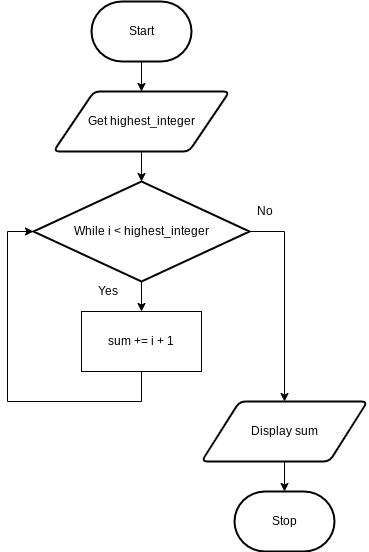

The diagram above was exported from draw.io. Its source (the exported page's mxGraphModel, read from the mxfile embedded in the PNG):
<mxGraphModel dx="1074" dy="709" grid="1" gridSize="10" guides="1" tooltips="1" connect="1" arrows="1" fold="1" page="1" pageScale="1" pageWidth="827" pageHeight="1169" math="0" shadow="0">
  <root>
    <mxCell id="7Z-LrOooxTyzb09muiCP-0" />
    <mxCell id="7Z-LrOooxTyzb09muiCP-1" parent="7Z-LrOooxTyzb09muiCP-0" />
    <mxCell id="7Z-LrOooxTyzb09muiCP-7" value="" style="edgeStyle=none;html=1;" parent="7Z-LrOooxTyzb09muiCP-1" source="7Z-LrOooxTyzb09muiCP-2" target="7Z-LrOooxTyzb09muiCP-3" edge="1">
      <mxGeometry relative="1" as="geometry" />
    </mxCell>
    <mxCell id="7Z-LrOooxTyzb09muiCP-2" value="Start" style="strokeWidth=2;html=1;shape=mxgraph.flowchart.terminator;whiteSpace=wrap;" parent="7Z-LrOooxTyzb09muiCP-1" vertex="1">
      <mxGeometry x="364" y="80" width="100" height="60" as="geometry" />
    </mxCell>
    <mxCell id="7Z-LrOooxTyzb09muiCP-8" value="" style="edgeStyle=none;html=1;" parent="7Z-LrOooxTyzb09muiCP-1" source="7Z-LrOooxTyzb09muiCP-3" edge="1">
      <mxGeometry relative="1" as="geometry">
        <mxPoint x="414" y="260" as="targetPoint" />
      </mxGeometry>
    </mxCell>
    <mxCell id="7Z-LrOooxTyzb09muiCP-3" value="Get highest_integer" style="shape=parallelogram;html=1;strokeWidth=2;perimeter=parallelogramPerimeter;whiteSpace=wrap;rounded=1;arcSize=12;size=0.23;" parent="7Z-LrOooxTyzb09muiCP-1" vertex="1">
      <mxGeometry x="326" y="170" width="176" height="60" as="geometry" />
    </mxCell>
    <mxCell id="7Z-LrOooxTyzb09muiCP-10" value="" style="edgeStyle=none;html=1;" parent="7Z-LrOooxTyzb09muiCP-1" source="7Z-LrOooxTyzb09muiCP-5" target="7Z-LrOooxTyzb09muiCP-6" edge="1">
      <mxGeometry relative="1" as="geometry" />
    </mxCell>
    <mxCell id="7Z-LrOooxTyzb09muiCP-5" value="Display sum" style="shape=parallelogram;html=1;strokeWidth=2;perimeter=parallelogramPerimeter;whiteSpace=wrap;rounded=1;arcSize=12;size=0.23;" parent="7Z-LrOooxTyzb09muiCP-1" vertex="1">
      <mxGeometry x="474" y="480" width="166" height="60" as="geometry" />
    </mxCell>
    <mxCell id="7Z-LrOooxTyzb09muiCP-6" value="Stop" style="strokeWidth=2;html=1;shape=mxgraph.flowchart.terminator;whiteSpace=wrap;" parent="7Z-LrOooxTyzb09muiCP-1" vertex="1">
      <mxGeometry x="507" y="570" width="100" height="60" as="geometry" />
    </mxCell>
    <mxCell id="MOUtv0S8QODSTcQ69L8f-2" value="" style="edgeStyle=none;html=1;" edge="1" parent="7Z-LrOooxTyzb09muiCP-1" source="MOUtv0S8QODSTcQ69L8f-0" target="MOUtv0S8QODSTcQ69L8f-1">
      <mxGeometry relative="1" as="geometry" />
    </mxCell>
    <mxCell id="MOUtv0S8QODSTcQ69L8f-6" style="edgeStyle=orthogonalEdgeStyle;rounded=0;html=1;entryX=0.5;entryY=0;entryDx=0;entryDy=0;" edge="1" parent="7Z-LrOooxTyzb09muiCP-1" source="MOUtv0S8QODSTcQ69L8f-0" target="7Z-LrOooxTyzb09muiCP-5">
      <mxGeometry relative="1" as="geometry">
        <Array as="points">
          <mxPoint x="557" y="310" />
        </Array>
      </mxGeometry>
    </mxCell>
    <mxCell id="MOUtv0S8QODSTcQ69L8f-0" value="While i &amp;lt; highest_integer" style="strokeWidth=2;html=1;shape=mxgraph.flowchart.decision;whiteSpace=wrap;" vertex="1" parent="7Z-LrOooxTyzb09muiCP-1">
      <mxGeometry x="306" y="260" width="216" height="100" as="geometry" />
    </mxCell>
    <mxCell id="MOUtv0S8QODSTcQ69L8f-3" style="edgeStyle=orthogonalEdgeStyle;html=1;entryX=0;entryY=0.5;entryDx=0;entryDy=0;entryPerimeter=0;rounded=0;" edge="1" parent="7Z-LrOooxTyzb09muiCP-1" source="MOUtv0S8QODSTcQ69L8f-1" target="MOUtv0S8QODSTcQ69L8f-0">
      <mxGeometry relative="1" as="geometry">
        <Array as="points">
          <mxPoint x="414" y="480" />
          <mxPoint x="280" y="480" />
          <mxPoint x="280" y="310" />
        </Array>
      </mxGeometry>
    </mxCell>
    <mxCell id="MOUtv0S8QODSTcQ69L8f-1" value="sum += i + 1" style="rounded=0;whiteSpace=wrap;html=1;" vertex="1" parent="7Z-LrOooxTyzb09muiCP-1">
      <mxGeometry x="354" y="390" width="120" height="60" as="geometry" />
    </mxCell>
    <mxCell id="MOUtv0S8QODSTcQ69L8f-4" value="Yes" style="text;html=1;align=center;verticalAlign=middle;resizable=0;points=[];autosize=1;strokeColor=none;fillColor=none;" vertex="1" parent="7Z-LrOooxTyzb09muiCP-1">
      <mxGeometry x="360" y="360" width="40" height="20" as="geometry" />
    </mxCell>
    <mxCell id="MOUtv0S8QODSTcQ69L8f-5" value="No" style="text;html=1;align=center;verticalAlign=middle;resizable=0;points=[];autosize=1;strokeColor=none;fillColor=none;" vertex="1" parent="7Z-LrOooxTyzb09muiCP-1">
      <mxGeometry x="522" y="280" width="30" height="20" as="geometry" />
    </mxCell>
  </root>
</mxGraphModel>